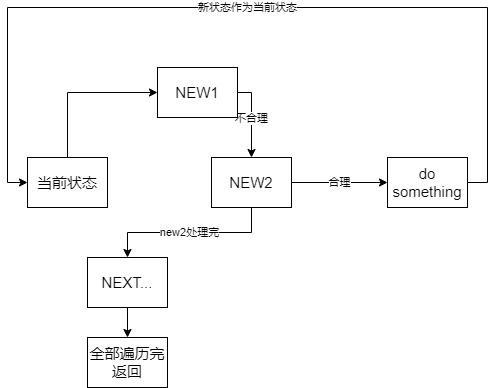

The diagram above was exported from draw.io. Its source (the exported page's mxGraphModel, read from the mxfile embedded in the PNG):
<mxGraphModel dx="1038" dy="607" grid="1" gridSize="10" guides="1" tooltips="1" connect="1" arrows="1" fold="1" page="1" pageScale="1" pageWidth="827" pageHeight="1169" math="0" shadow="0">
  <root>
    <mxCell id="0" />
    <mxCell id="1" parent="0" />
    <mxCell id="kiPT_fO9ulTDLVCD_h1D-5" style="edgeStyle=orthogonalEdgeStyle;rounded=0;orthogonalLoop=1;jettySize=auto;html=1;exitX=0.5;exitY=0;exitDx=0;exitDy=0;entryX=0;entryY=0.5;entryDx=0;entryDy=0;" edge="1" parent="1" source="kiPT_fO9ulTDLVCD_h1D-1" target="kiPT_fO9ulTDLVCD_h1D-2">
      <mxGeometry relative="1" as="geometry" />
    </mxCell>
    <mxCell id="kiPT_fO9ulTDLVCD_h1D-1" value="&lt;font style=&quot;font-size: 15px&quot;&gt;当前状态&lt;/font&gt;" style="rounded=0;whiteSpace=wrap;html=1;" vertex="1" parent="1">
      <mxGeometry x="100" y="200" width="80" height="50" as="geometry" />
    </mxCell>
    <mxCell id="kiPT_fO9ulTDLVCD_h1D-11" value="不合理" style="edgeStyle=orthogonalEdgeStyle;rounded=0;orthogonalLoop=1;jettySize=auto;html=1;exitX=1;exitY=0.5;exitDx=0;exitDy=0;entryX=0.5;entryY=0;entryDx=0;entryDy=0;" edge="1" parent="1" source="kiPT_fO9ulTDLVCD_h1D-2" target="kiPT_fO9ulTDLVCD_h1D-3">
      <mxGeometry relative="1" as="geometry">
        <Array as="points">
          <mxPoint x="324" y="135" />
        </Array>
      </mxGeometry>
    </mxCell>
    <mxCell id="kiPT_fO9ulTDLVCD_h1D-2" value="&lt;font style=&quot;font-size: 15px&quot;&gt;NEW1&lt;/font&gt;" style="rounded=0;whiteSpace=wrap;html=1;" vertex="1" parent="1">
      <mxGeometry x="230" y="110" width="80" height="50" as="geometry" />
    </mxCell>
    <mxCell id="kiPT_fO9ulTDLVCD_h1D-9" value="合理" style="edgeStyle=orthogonalEdgeStyle;rounded=0;orthogonalLoop=1;jettySize=auto;html=1;exitX=1;exitY=0.5;exitDx=0;exitDy=0;" edge="1" parent="1" source="kiPT_fO9ulTDLVCD_h1D-3" target="kiPT_fO9ulTDLVCD_h1D-8">
      <mxGeometry relative="1" as="geometry" />
    </mxCell>
    <mxCell id="kiPT_fO9ulTDLVCD_h1D-12" value="new2处理完" style="edgeStyle=orthogonalEdgeStyle;rounded=0;orthogonalLoop=1;jettySize=auto;html=1;exitX=0.5;exitY=1;exitDx=0;exitDy=0;entryX=0.5;entryY=0;entryDx=0;entryDy=0;" edge="1" parent="1" source="kiPT_fO9ulTDLVCD_h1D-3" target="kiPT_fO9ulTDLVCD_h1D-4">
      <mxGeometry relative="1" as="geometry" />
    </mxCell>
    <mxCell id="kiPT_fO9ulTDLVCD_h1D-3" value="&lt;font style=&quot;font-size: 15px&quot;&gt;NEW2&lt;/font&gt;" style="rounded=0;whiteSpace=wrap;html=1;" vertex="1" parent="1">
      <mxGeometry x="284" y="200" width="80" height="50" as="geometry" />
    </mxCell>
    <mxCell id="kiPT_fO9ulTDLVCD_h1D-14" style="edgeStyle=orthogonalEdgeStyle;rounded=0;orthogonalLoop=1;jettySize=auto;html=1;exitX=0.5;exitY=1;exitDx=0;exitDy=0;entryX=0.5;entryY=0;entryDx=0;entryDy=0;" edge="1" parent="1" source="kiPT_fO9ulTDLVCD_h1D-4" target="kiPT_fO9ulTDLVCD_h1D-13">
      <mxGeometry relative="1" as="geometry" />
    </mxCell>
    <mxCell id="kiPT_fO9ulTDLVCD_h1D-4" value="&lt;font style=&quot;font-size: 15px&quot;&gt;NEXT...&lt;/font&gt;" style="rounded=0;whiteSpace=wrap;html=1;" vertex="1" parent="1">
      <mxGeometry x="160" y="300" width="80" height="50" as="geometry" />
    </mxCell>
    <mxCell id="kiPT_fO9ulTDLVCD_h1D-10" value="新状态作为当前状态" style="edgeStyle=orthogonalEdgeStyle;rounded=0;orthogonalLoop=1;jettySize=auto;html=1;exitX=1;exitY=0.5;exitDx=0;exitDy=0;entryX=0;entryY=0.5;entryDx=0;entryDy=0;" edge="1" parent="1" source="kiPT_fO9ulTDLVCD_h1D-8" target="kiPT_fO9ulTDLVCD_h1D-1">
      <mxGeometry relative="1" as="geometry">
        <Array as="points">
          <mxPoint x="560" y="225" />
          <mxPoint x="560" y="50" />
          <mxPoint x="80" y="50" />
          <mxPoint x="80" y="225" />
        </Array>
      </mxGeometry>
    </mxCell>
    <mxCell id="kiPT_fO9ulTDLVCD_h1D-8" value="&lt;font style=&quot;font-size: 15px&quot;&gt;do something&lt;/font&gt;" style="rounded=0;whiteSpace=wrap;html=1;" vertex="1" parent="1">
      <mxGeometry x="460" y="200" width="80" height="50" as="geometry" />
    </mxCell>
    <mxCell id="kiPT_fO9ulTDLVCD_h1D-13" value="&lt;font style=&quot;font-size: 15px&quot;&gt;全部遍历完&lt;br&gt;返回&lt;br&gt;&lt;/font&gt;" style="rounded=0;whiteSpace=wrap;html=1;" vertex="1" parent="1">
      <mxGeometry x="160" y="380" width="80" height="50" as="geometry" />
    </mxCell>
  </root>
</mxGraphModel>